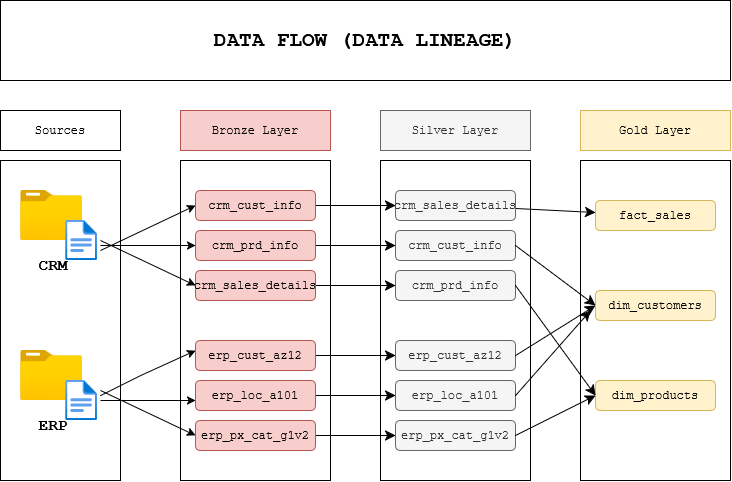

The diagram above was exported from draw.io. Its source (the exported page's mxGraphModel, read from the mxfile embedded in the PNG):
<mxGraphModel dx="1507" dy="1002" grid="1" gridSize="10" guides="1" tooltips="1" connect="1" arrows="1" fold="1" page="0" pageScale="1" pageWidth="827" pageHeight="1169" math="0" shadow="0">
  <root>
    <mxCell id="0" />
    <mxCell id="1" parent="0" />
    <mxCell id="0knx9W0FqqUkBA32YenI-1" parent="1" style="rounded=0;whiteSpace=wrap;html=1;fontFamily=Courier New;" value="" vertex="1">
      <mxGeometry height="320" width="120" x="-280" y="80" as="geometry" />
    </mxCell>
    <mxCell id="0knx9W0FqqUkBA32YenI-3" parent="1" style="rounded=0;whiteSpace=wrap;html=1;fontFamily=Courier New;" value="" vertex="1">
      <mxGeometry height="320" width="150" x="-100" y="80" as="geometry" />
    </mxCell>
    <mxCell id="0knx9W0FqqUkBA32YenI-4" parent="1" style="rounded=0;whiteSpace=wrap;html=1;fontFamily=Courier New;" value="" vertex="1">
      <mxGeometry height="320" width="150" x="100" y="80" as="geometry" />
    </mxCell>
    <mxCell id="0knx9W0FqqUkBA32YenI-5" parent="1" style="rounded=0;whiteSpace=wrap;html=1;fontFamily=Courier New;" value="" vertex="1">
      <mxGeometry height="320" width="150" x="300" y="80" as="geometry" />
    </mxCell>
    <mxCell id="0knx9W0FqqUkBA32YenI-6" parent="1" style="rounded=0;whiteSpace=wrap;html=1;fillColor=#fff2cc;strokeColor=#d6b656;fontFamily=Courier New;" value="Gold Layer" vertex="1">
      <mxGeometry height="40" width="150" x="300" y="30" as="geometry" />
    </mxCell>
    <mxCell id="0knx9W0FqqUkBA32YenI-7" parent="1" style="rounded=0;whiteSpace=wrap;html=1;fillColor=#f5f5f5;strokeColor=#666666;fontColor=#333333;fontFamily=Courier New;" value="Silver Layer" vertex="1">
      <mxGeometry height="40" width="150" x="100" y="30" as="geometry" />
    </mxCell>
    <mxCell id="0knx9W0FqqUkBA32YenI-8" parent="1" style="rounded=0;whiteSpace=wrap;html=1;fillColor=#f8cecc;strokeColor=#b85450;fontFamily=Courier New;" value="Bronze Layer" vertex="1">
      <mxGeometry height="40" width="150" x="-100" y="30" as="geometry" />
    </mxCell>
    <mxCell id="0knx9W0FqqUkBA32YenI-9" parent="1" style="rounded=0;whiteSpace=wrap;html=1;fontFamily=Courier New;" value="Sources" vertex="1">
      <mxGeometry height="40" width="120" x="-280" y="30" as="geometry" />
    </mxCell>
    <mxCell id="0knx9W0FqqUkBA32YenI-15" connectable="0" parent="1" style="group;fontFamily=Courier New;" value="" vertex="1">
      <mxGeometry height="90" width="80" x="-260" y="110" as="geometry" />
    </mxCell>
    <mxCell id="0knx9W0FqqUkBA32YenI-10" parent="0knx9W0FqqUkBA32YenI-15" style="image;aspect=fixed;html=1;points=[];align=center;fontSize=12;image=img/lib/azure2/general/Folder_Blank.svg;fontFamily=Courier New;" value="" vertex="1">
      <mxGeometry height="50" width="61.61" as="geometry" />
    </mxCell>
    <mxCell id="0knx9W0FqqUkBA32YenI-13" parent="0knx9W0FqqUkBA32YenI-15" style="image;aspect=fixed;html=1;points=[];align=center;fontSize=12;image=img/lib/azure2/general/File.svg;fontFamily=Courier New;" value="" vertex="1">
      <mxGeometry height="40" width="32.46" x="44.558482325644874" y="30" as="geometry" />
    </mxCell>
    <mxCell id="0knx9W0FqqUkBA32YenI-14" parent="0knx9W0FqqUkBA32YenI-15" style="text;html=1;whiteSpace=wrap;strokeColor=none;fillColor=none;align=center;verticalAlign=middle;rounded=0;fontSize=16;fontFamily=Courier New;" value="&lt;b&gt;CRM&lt;/b&gt;" vertex="1">
      <mxGeometry height="30" width="65.5111232428006" y="60" as="geometry" />
    </mxCell>
    <mxCell id="0knx9W0FqqUkBA32YenI-16" connectable="0" parent="1" style="group;fontFamily=Courier New;" value="" vertex="1">
      <mxGeometry height="90" width="80" x="-260" y="270" as="geometry" />
    </mxCell>
    <mxCell id="0knx9W0FqqUkBA32YenI-17" parent="0knx9W0FqqUkBA32YenI-16" style="image;aspect=fixed;html=1;points=[];align=center;fontSize=12;image=img/lib/azure2/general/Folder_Blank.svg;fontFamily=Courier New;" value="" vertex="1">
      <mxGeometry height="50" width="61.61" as="geometry" />
    </mxCell>
    <mxCell id="0knx9W0FqqUkBA32YenI-18" parent="0knx9W0FqqUkBA32YenI-16" style="image;aspect=fixed;html=1;points=[];align=center;fontSize=12;image=img/lib/azure2/general/File.svg;fontFamily=Courier New;" value="" vertex="1">
      <mxGeometry height="40" width="32.46" x="44.558482325644874" y="30" as="geometry" />
    </mxCell>
    <mxCell id="0knx9W0FqqUkBA32YenI-19" parent="0knx9W0FqqUkBA32YenI-16" style="text;html=1;whiteSpace=wrap;strokeColor=none;fillColor=none;align=center;verticalAlign=middle;rounded=0;fontSize=16;fontFamily=Courier New;" value="&lt;b&gt;ERP&lt;/b&gt;" vertex="1">
      <mxGeometry height="30" width="65.5111232428006" y="60" as="geometry" />
    </mxCell>
    <mxCell id="0knx9W0FqqUkBA32YenI-48" edge="1" parent="1" source="0knx9W0FqqUkBA32YenI-23" style="edgeStyle=none;curved=1;orthogonalLoop=1;jettySize=auto;html=1;fontSize=12;startSize=8;endSize=8;fontFamily=Courier New;" target="0knx9W0FqqUkBA32YenI-31" value="">
      <mxGeometry relative="1" as="geometry" />
    </mxCell>
    <mxCell id="0knx9W0FqqUkBA32YenI-23" parent="1" style="rounded=1;whiteSpace=wrap;html=1;fillColor=#f8cecc;strokeColor=#b85450;fontFamily=Courier New;" value="crm_cust_info" vertex="1">
      <mxGeometry height="30" width="120" x="-85" y="110" as="geometry" />
    </mxCell>
    <mxCell id="0knx9W0FqqUkBA32YenI-49" edge="1" parent="1" source="0knx9W0FqqUkBA32YenI-24" style="edgeStyle=none;curved=1;orthogonalLoop=1;jettySize=auto;html=1;fontSize=12;startSize=8;endSize=8;exitX=1;exitY=0.5;exitDx=0;exitDy=0;entryX=0;entryY=0.5;entryDx=0;entryDy=0;fontFamily=Courier New;" target="0knx9W0FqqUkBA32YenI-29" value="">
      <mxGeometry relative="1" as="geometry" />
    </mxCell>
    <mxCell id="0knx9W0FqqUkBA32YenI-24" parent="1" style="rounded=1;whiteSpace=wrap;html=1;fillColor=#f8cecc;strokeColor=#b85450;fontFamily=Courier New;" value="crm_prd_info" vertex="1">
      <mxGeometry height="30" width="120" x="-85" y="150" as="geometry" />
    </mxCell>
    <mxCell id="0knx9W0FqqUkBA32YenI-50" edge="1" parent="1" source="0knx9W0FqqUkBA32YenI-25" style="edgeStyle=none;curved=1;orthogonalLoop=1;jettySize=auto;html=1;fontSize=12;startSize=8;endSize=8;fontFamily=Courier New;" target="0knx9W0FqqUkBA32YenI-30" value="">
      <mxGeometry relative="1" as="geometry" />
    </mxCell>
    <mxCell id="0knx9W0FqqUkBA32YenI-25" parent="1" style="rounded=1;whiteSpace=wrap;html=1;fillColor=#f8cecc;strokeColor=#b85450;fontFamily=Courier New;" value="crm_sales_details" vertex="1">
      <mxGeometry height="30" width="120" x="-85" y="190" as="geometry" />
    </mxCell>
    <mxCell id="0knx9W0FqqUkBA32YenI-51" edge="1" parent="1" source="0knx9W0FqqUkBA32YenI-26" style="edgeStyle=none;curved=1;orthogonalLoop=1;jettySize=auto;html=1;fontSize=12;startSize=8;endSize=8;exitX=1;exitY=0.5;exitDx=0;exitDy=0;entryX=0;entryY=0.5;entryDx=0;entryDy=0;fontFamily=Courier New;" target="0knx9W0FqqUkBA32YenI-32" value="">
      <mxGeometry relative="1" as="geometry" />
    </mxCell>
    <mxCell id="0knx9W0FqqUkBA32YenI-26" parent="1" style="rounded=1;whiteSpace=wrap;html=1;fillColor=#f8cecc;strokeColor=#b85450;fontFamily=Courier New;" value="erp_cust_az12" vertex="1">
      <mxGeometry height="30" width="120" x="-85" y="260" as="geometry" />
    </mxCell>
    <mxCell id="0knx9W0FqqUkBA32YenI-52" edge="1" parent="1" source="0knx9W0FqqUkBA32YenI-27" style="edgeStyle=none;curved=1;orthogonalLoop=1;jettySize=auto;html=1;fontSize=12;startSize=8;endSize=8;exitX=1;exitY=0.5;exitDx=0;exitDy=0;entryX=0;entryY=0.5;entryDx=0;entryDy=0;fontFamily=Courier New;" target="0knx9W0FqqUkBA32YenI-33" value="">
      <mxGeometry relative="1" as="geometry" />
    </mxCell>
    <mxCell id="0knx9W0FqqUkBA32YenI-27" parent="1" style="rounded=1;whiteSpace=wrap;html=1;fillColor=#f8cecc;strokeColor=#b85450;fontFamily=Courier New;" value="erp_loc_a101" vertex="1">
      <mxGeometry height="30" width="120" x="-85" y="300" as="geometry" />
    </mxCell>
    <mxCell id="0knx9W0FqqUkBA32YenI-53" edge="1" parent="1" source="0knx9W0FqqUkBA32YenI-28" style="edgeStyle=none;curved=1;orthogonalLoop=1;jettySize=auto;html=1;fontSize=12;startSize=8;endSize=8;fontFamily=Courier New;" target="0knx9W0FqqUkBA32YenI-34" value="">
      <mxGeometry relative="1" as="geometry" />
    </mxCell>
    <mxCell id="0knx9W0FqqUkBA32YenI-28" parent="1" style="rounded=1;whiteSpace=wrap;html=1;fillColor=#f8cecc;strokeColor=#b85450;fontFamily=Courier New;" value="erp_px_cat_g1v2" vertex="1">
      <mxGeometry height="30" width="120" x="-85" y="340" as="geometry" />
    </mxCell>
    <mxCell id="0knx9W0FqqUkBA32YenI-29" parent="1" style="rounded=1;whiteSpace=wrap;html=1;fillColor=#f5f5f5;strokeColor=#666666;fontColor=#333333;fontFamily=Courier New;" value="crm_cust_info" vertex="1">
      <mxGeometry height="30" width="120" x="115" y="150" as="geometry" />
    </mxCell>
    <mxCell id="0knx9W0FqqUkBA32YenI-30" parent="1" style="rounded=1;whiteSpace=wrap;html=1;fillColor=#f5f5f5;strokeColor=#666666;fontColor=#333333;fontFamily=Courier New;" value="crm_prd_info" vertex="1">
      <mxGeometry height="30" width="120" x="115" y="190" as="geometry" />
    </mxCell>
    <mxCell id="0knx9W0FqqUkBA32YenI-42" edge="1" parent="1" source="0knx9W0FqqUkBA32YenI-31" style="edgeStyle=none;curved=1;orthogonalLoop=1;jettySize=auto;html=1;fontSize=12;startSize=8;endSize=8;fontFamily=Courier New;" target="0knx9W0FqqUkBA32YenI-36" value="">
      <mxGeometry relative="1" as="geometry" />
    </mxCell>
    <mxCell id="0knx9W0FqqUkBA32YenI-31" parent="1" style="rounded=1;whiteSpace=wrap;html=1;fillColor=#f5f5f5;strokeColor=#666666;fontColor=#333333;fontFamily=Courier New;" value="crm_sales_details" vertex="1">
      <mxGeometry height="30" width="120" x="115" y="110" as="geometry" />
    </mxCell>
    <mxCell id="0knx9W0FqqUkBA32YenI-32" parent="1" style="rounded=1;whiteSpace=wrap;html=1;fillColor=#f5f5f5;fontColor=#333333;strokeColor=#666666;fontFamily=Courier New;" value="erp_cust_az12" vertex="1">
      <mxGeometry height="30" width="120" x="115" y="260" as="geometry" />
    </mxCell>
    <mxCell id="0knx9W0FqqUkBA32YenI-33" parent="1" style="rounded=1;whiteSpace=wrap;html=1;fillColor=#f5f5f5;fontColor=#333333;strokeColor=#666666;fontFamily=Courier New;" value="erp_loc_a101" vertex="1">
      <mxGeometry height="30" width="120" x="115" y="300" as="geometry" />
    </mxCell>
    <mxCell id="0knx9W0FqqUkBA32YenI-34" parent="1" style="rounded=1;whiteSpace=wrap;html=1;fillColor=#f5f5f5;fontColor=#333333;strokeColor=#666666;fontFamily=Courier New;" value="erp_px_cat_g1v2" vertex="1">
      <mxGeometry height="30" width="120" x="115" y="340" as="geometry" />
    </mxCell>
    <mxCell id="0knx9W0FqqUkBA32YenI-36" parent="1" style="rounded=1;whiteSpace=wrap;html=1;fillColor=#fff2cc;strokeColor=#d6b656;fontFamily=Courier New;" value="fact_sales" vertex="1">
      <mxGeometry height="30" width="120" x="315" y="120" as="geometry" />
    </mxCell>
    <mxCell id="0knx9W0FqqUkBA32YenI-37" parent="1" style="rounded=1;whiteSpace=wrap;html=1;fillColor=#fff2cc;strokeColor=#d6b656;fontFamily=Courier New;" value="dim_customers" vertex="1">
      <mxGeometry height="30" width="120" x="315" y="210" as="geometry" />
    </mxCell>
    <mxCell id="0knx9W0FqqUkBA32YenI-38" parent="1" style="rounded=1;whiteSpace=wrap;html=1;fillColor=#fff2cc;strokeColor=#d6b656;fontFamily=Courier New;" value="dim_products" vertex="1">
      <mxGeometry height="30" width="120" x="315" y="300" as="geometry" />
    </mxCell>
    <mxCell id="0knx9W0FqqUkBA32YenI-43" edge="1" parent="1" source="0knx9W0FqqUkBA32YenI-29" style="edgeStyle=none;orthogonalLoop=1;jettySize=auto;html=1;fontSize=12;startSize=8;endSize=8;curved=1;rounded=0;exitX=1;exitY=0.5;exitDx=0;exitDy=0;entryX=0;entryY=0.5;entryDx=0;entryDy=0;fontFamily=Courier New;" target="0knx9W0FqqUkBA32YenI-37" value="">
      <mxGeometry relative="1" width="140" as="geometry">
        <Array as="points" />
        <mxPoint x="30" y="220" as="sourcePoint" />
        <mxPoint x="170" y="220" as="targetPoint" />
      </mxGeometry>
    </mxCell>
    <mxCell id="0knx9W0FqqUkBA32YenI-44" edge="1" parent="1" source="0knx9W0FqqUkBA32YenI-30" style="edgeStyle=none;orthogonalLoop=1;jettySize=auto;html=1;fontSize=12;startSize=8;endSize=8;curved=1;rounded=0;exitX=1;exitY=0.5;exitDx=0;exitDy=0;entryX=0;entryY=0.5;entryDx=0;entryDy=0;fontFamily=Courier New;" target="0knx9W0FqqUkBA32YenI-38" value="">
      <mxGeometry relative="1" width="140" as="geometry">
        <Array as="points" />
        <mxPoint x="245" y="175" as="sourcePoint" />
        <mxPoint x="325" y="235" as="targetPoint" />
      </mxGeometry>
    </mxCell>
    <mxCell id="0knx9W0FqqUkBA32YenI-45" edge="1" parent="1" source="0knx9W0FqqUkBA32YenI-32" style="edgeStyle=none;orthogonalLoop=1;jettySize=auto;html=1;fontSize=12;startSize=8;endSize=8;curved=1;rounded=0;entryX=0;entryY=0.5;entryDx=0;entryDy=0;exitX=1;exitY=0.5;exitDx=0;exitDy=0;fontFamily=Courier New;" target="0knx9W0FqqUkBA32YenI-37" value="">
      <mxGeometry relative="1" width="140" as="geometry">
        <Array as="points" />
        <mxPoint x="30" y="220" as="sourcePoint" />
        <mxPoint x="170" y="220" as="targetPoint" />
      </mxGeometry>
    </mxCell>
    <mxCell id="0knx9W0FqqUkBA32YenI-46" edge="1" parent="1" source="0knx9W0FqqUkBA32YenI-33" style="edgeStyle=none;orthogonalLoop=1;jettySize=auto;html=1;fontSize=12;startSize=8;endSize=8;curved=1;rounded=0;exitX=1;exitY=0.5;exitDx=0;exitDy=0;fontFamily=Courier New;" value="">
      <mxGeometry relative="1" width="140" as="geometry">
        <Array as="points" />
        <mxPoint x="245" y="285" as="sourcePoint" />
        <mxPoint x="310" y="230" as="targetPoint" />
      </mxGeometry>
    </mxCell>
    <mxCell id="0knx9W0FqqUkBA32YenI-47" edge="1" parent="1" source="0knx9W0FqqUkBA32YenI-34" style="edgeStyle=none;orthogonalLoop=1;jettySize=auto;html=1;fontSize=12;startSize=8;endSize=8;curved=1;rounded=0;exitX=1;exitY=0.5;exitDx=0;exitDy=0;entryX=0;entryY=0.5;entryDx=0;entryDy=0;fontFamily=Courier New;" target="0knx9W0FqqUkBA32YenI-38" value="">
      <mxGeometry relative="1" width="140" as="geometry">
        <Array as="points" />
        <mxPoint x="245" y="325" as="sourcePoint" />
        <mxPoint x="320" y="240" as="targetPoint" />
      </mxGeometry>
    </mxCell>
    <mxCell id="0knx9W0FqqUkBA32YenI-59" connectable="0" parent="1" style="group;fontFamily=Courier New;" value="" vertex="1">
      <mxGeometry height="10" x="-180" y="160" as="geometry" />
    </mxCell>
    <mxCell id="0knx9W0FqqUkBA32YenI-56" edge="1" parent="0knx9W0FqqUkBA32YenI-59" style="orthogonalLoop=1;jettySize=auto;html=1;fontSize=12;rounded=0;entryX=0;entryY=0.5;entryDx=0;entryDy=0;elbow=vertical;fontFamily=Courier New;" target="0knx9W0FqqUkBA32YenI-24" value="">
      <mxGeometry relative="1" width="140" as="geometry">
        <mxPoint y="5" as="sourcePoint" />
        <mxPoint x="350" y="160" as="targetPoint" />
      </mxGeometry>
    </mxCell>
    <mxCell id="0knx9W0FqqUkBA32YenI-57" edge="1" parent="0knx9W0FqqUkBA32YenI-59" style="orthogonalLoop=1;jettySize=auto;html=1;fontSize=12;rounded=0;entryX=0;entryY=0.5;entryDx=0;entryDy=0;elbow=vertical;fontFamily=Courier New;" target="0knx9W0FqqUkBA32YenI-25" value="">
      <mxGeometry relative="1" width="140" as="geometry">
        <mxPoint as="sourcePoint" />
        <mxPoint x="105" y="15" as="targetPoint" />
      </mxGeometry>
    </mxCell>
    <mxCell id="0knx9W0FqqUkBA32YenI-58" edge="1" parent="0knx9W0FqqUkBA32YenI-59" style="orthogonalLoop=1;jettySize=auto;html=1;fontSize=12;rounded=0;entryX=0;entryY=0.5;entryDx=0;entryDy=0;elbow=vertical;fontFamily=Courier New;" target="0knx9W0FqqUkBA32YenI-23" value="">
      <mxGeometry relative="1" width="140" as="geometry">
        <mxPoint y="10" as="sourcePoint" />
        <mxPoint x="105" y="55" as="targetPoint" />
      </mxGeometry>
    </mxCell>
    <mxCell id="0knx9W0FqqUkBA32YenI-60" edge="1" parent="1" style="orthogonalLoop=1;jettySize=auto;html=1;fontSize=12;rounded=0;entryX=0;entryY=0.5;entryDx=0;entryDy=0;elbow=vertical;fontFamily=Courier New;" value="">
      <mxGeometry relative="1" width="140" as="geometry">
        <mxPoint x="-180" y="320" as="sourcePoint" />
        <mxPoint x="-85" y="320" as="targetPoint" />
      </mxGeometry>
    </mxCell>
    <mxCell id="0knx9W0FqqUkBA32YenI-61" edge="1" parent="1" style="orthogonalLoop=1;jettySize=auto;html=1;fontSize=12;rounded=0;entryX=0;entryY=0.5;entryDx=0;entryDy=0;elbow=vertical;fontFamily=Courier New;" value="">
      <mxGeometry relative="1" width="140" as="geometry">
        <Array as="points">
          <mxPoint x="-140" y="295" />
        </Array>
        <mxPoint x="-180" y="315" as="sourcePoint" />
        <mxPoint x="-85" y="270" as="targetPoint" />
      </mxGeometry>
    </mxCell>
    <mxCell id="0knx9W0FqqUkBA32YenI-62" edge="1" parent="1" style="orthogonalLoop=1;jettySize=auto;html=1;fontSize=12;rounded=0;entryX=0;entryY=0.5;entryDx=0;entryDy=0;elbow=vertical;fontFamily=Courier New;" value="">
      <mxGeometry relative="1" width="140" as="geometry">
        <mxPoint x="-180" y="310" as="sourcePoint" />
        <mxPoint x="-85" y="355" as="targetPoint" />
      </mxGeometry>
    </mxCell>
    <mxCell id="0knx9W0FqqUkBA32YenI-63" parent="1" style="rounded=0;whiteSpace=wrap;html=1;" value="&lt;font style=&quot;font-size: 21px;&quot; face=&quot;Courier New&quot;&gt;&lt;b&gt;DATA FLOW (DATA LINEAGE)&lt;/b&gt;&lt;/font&gt;" vertex="1">
      <mxGeometry height="80" width="730" x="-280" y="-80" as="geometry" />
    </mxCell>
  </root>
</mxGraphModel>